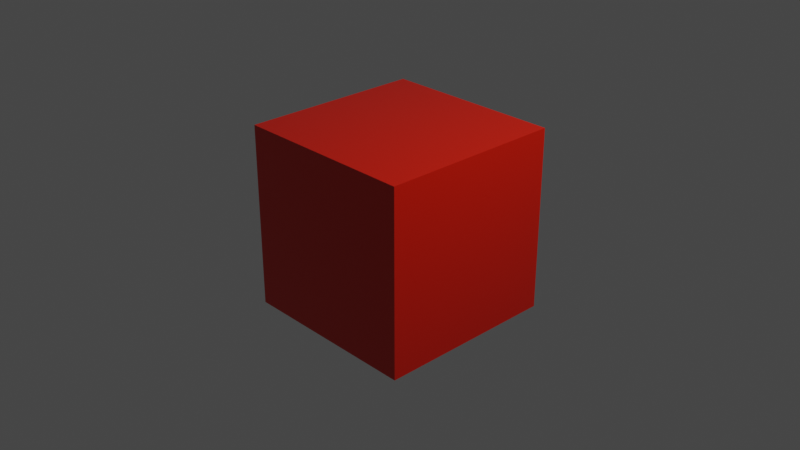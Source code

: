 # Source: 02_First_Material.blend  (saved by Blender 2.92.13; exported with 4.5.12 LTS)
import bpy
from mathutils import Matrix  # noqa: F401  (used for matrix-valued properties, if any)

bpy.ops.wm.read_factory_settings(use_empty=True)
scene = bpy.context.scene
scene.name = 'Scene'

# ---- collections
col_collection = bpy.data.collections.new('Collection'); scene.collection.children.link(col_collection)

# ---- materials (node trees are filled in below, after node groups)
mat_red_plastic = bpy.data.materials.new('Red Plastic')
mat_red_plastic.alpha_threshold = 0.0
mat_red_plastic.use_transparent_shadow = False
mat_red_plastic.line_color = (0.0, 0.0, 0.0, 1.0)

# ---- material node trees
mat_red_plastic.use_nodes = True; mat_red_plastic.node_tree.nodes.clear()
_N = mat_red_plastic.node_tree.nodes; _L = mat_red_plastic.node_tree.links
n0 = _N.new('ShaderNodeOutputMaterial'); n0.name = 'Material Output'; n0.location = (392, 295)
n1 = _N.new('ShaderNodeTexNoise'); n1.name = 'Noise Texture'; n1.location = (-401, 42)
n1.inputs[2].default_value = 3.0
n2 = _N.new('ShaderNodeTexCoord'); n2.name = 'Texture Coordinate'; n2.location = (-590, 42)
n3 = _N.new('ShaderNodeBsdfPrincipled'); n3.name = 'Principled BSDF'; n3.location = (97, 295)
n3.distribution = 'GGX'
n3.subsurface_method = 'BURLEY'
n3.inputs[0].default_value = (0.7037, 0.01056, 0.0, 1.0)
n3.inputs[3].default_value = 1.45
n3.inputs[27].default_value = (0.0, 0.0, 0.0, 1.0)
n3.inputs[28].default_value = 1.0
n4 = _N.new('ShaderNodeValToRGB'); n4.name = 'ColorRamp'; n4.location = (-211, 42)
while len(n4.color_ramp.elements) > 1: n4.color_ramp.elements.remove(n4.color_ramp.elements[-1])
n4.color_ramp.elements[0].position = 0.2535; n4.color_ramp.elements[0].color = (0.05, 0.05, 0.05, 1.0)
_e = n4.color_ramp.elements.new(0.6808); _e.color = (0.2, 0.2, 0.2, 1.0)
_L.new(n2.outputs[3], n1.inputs[0])
_L.new(n1.outputs[0], n4.inputs[0])
_L.new(n3.outputs[0], n0.inputs[0])
_L.new(n4.outputs[0], n3.inputs[2])
n0.is_active_output = True

# ---- world
world_world = bpy.data.worlds.new('World'); scene.world = world_world
world_world.use_nodes = True; world_world.node_tree.nodes.clear()
_N = world_world.node_tree.nodes; _L = world_world.node_tree.links
n0 = _N.new('ShaderNodeOutputWorld'); n0.name = 'World Output'; n0.location = (300, 300)
n1 = _N.new('ShaderNodeBackground'); n1.name = 'Background'; n1.location = (10, 300)
n1.inputs[0].default_value = (0.05088, 0.05088, 0.05088, 1.0)
_L.new(n1.outputs[0], n0.inputs[0])
n0.is_active_output = True
world_world.color = (0.05088, 0.05088, 0.05088)
world_world.use_sun_shadow = False
world_world.sun_shadow_jitter_overblur = 0.0

# ---- cameras
cam_camera = bpy.data.cameras.new('Camera')
cam_camera.clip_end = 100.0
cam_camera.ortho_scale = 7.314

# ---- lights
light_light = bpy.data.lights.new('Light', 'POINT')
light_light.transmission_factor = 0.0
light_light.energy = 1000.0
light_light.shadow_soft_size = 0.1
light_light.shadow_maximum_resolution = 0.006
light_light.use_absolute_resolution = True

# ---- meshes
me_cube = bpy.data.meshes.new('Cube')
me_cube.from_pydata([(1.0, 1.0, 1.0), (1.0, 1.0, -1.0), (1.0, -1.0, 1.0), (1.0, -1.0, -1.0), (-1.0, 1.0, 1.0), (-1.0, 1.0, -1.0), (-1.0, -1.0, 1.0), (-1.0, -1.0, -1.0)], [], [(0, 4, 6, 2), (3, 2, 6, 7), (7, 6, 4, 5), (5, 1, 3, 7), (1, 0, 2, 3), (5, 4, 0, 1)])
_uv = me_cube.uv_layers.new(name='UVMap')
_uv.uv.foreach_set('vector', [0.625, 0.5, 0.875, 0.5, 0.875, 0.75, 0.625, 0.75, 0.375, 0.75, 0.625, 0.75, 0.625, 1.0, 0.375, 1.0, 0.375, 0.0, 0.625, 0.0, 0.625, 0.25, 0.375, 0.25, 0.125, 0.5, 0.375, 0.5, 0.375, 0.75, 0.125, 0.75, 0.375, 0.5, 0.625, 0.5, 0.625, 0.75, 0.375, 0.75, 0.375, 0.25, 0.625, 0.25, 0.625, 0.5, 0.375, 0.5])
me_cube.materials.append(mat_red_plastic)
me_cube.use_remesh_preserve_volume = False
me_cube.use_remesh_preserve_attributes = False
me_cube.use_mirror_vertex_groups = False
me_cube.update()

# ---- objects
ob_cube = bpy.data.objects.new('Cube', me_cube)
ob_light = bpy.data.objects.new('Light', light_light)
ob_camera = bpy.data.objects.new('Camera', cam_camera)

# ---- transforms, parenting, visibility, modifiers, constraints
ob_cube.location = (0.0, 0.0, 0.0)
ob_cube.lock_rotations_4d = False
ob_cube.empty_display_type = 'ARROWS'
ob_cube.lineart.crease_threshold = 0.0
ob_light.location = (4.076, 1.005, 5.904)
ob_light.rotation_euler = (0.6503, 0.05522, 1.866)
ob_light.lock_rotations_4d = False
ob_light.empty_display_type = 'ARROWS'
ob_light.color = (0.0, 0.0, 0.0, 0.0)
ob_light.lineart.crease_threshold = 0.0
ob_camera.location = (7.359, -6.926, 4.958)
ob_camera.rotation_euler = (1.109, 0.0, 0.8149)
ob_camera.lock_rotations_4d = False
ob_camera.empty_display_type = 'ARROWS'
ob_camera.color = (0.0, 0.0, 0.0, 0.0)
ob_camera.display_type = 'WIRE'
ob_camera.lineart.crease_threshold = 0.0

# ---- collection membership
col_collection.objects.link(ob_cube)
col_collection.objects.link(ob_light)
col_collection.objects.link(ob_camera)

# ---- scene / render settings (as saved in the file)
scene.camera = ob_camera
scene.frame_start = 1; scene.frame_end = 250; scene.frame_set(1)
scene.render.engine = 'BLENDER_EEVEE_NEXT'
scene.cycles.use_denoising = False
scene.cycles.samples = 128
scene.cycles.sampling_pattern = 'TABULATED_SOBOL'
scene.cycles.use_adaptive_sampling = False
scene.cycles.use_light_tree = False
scene.view_settings.view_transform = 'Filmic'
bpy.context.view_layer.update()
